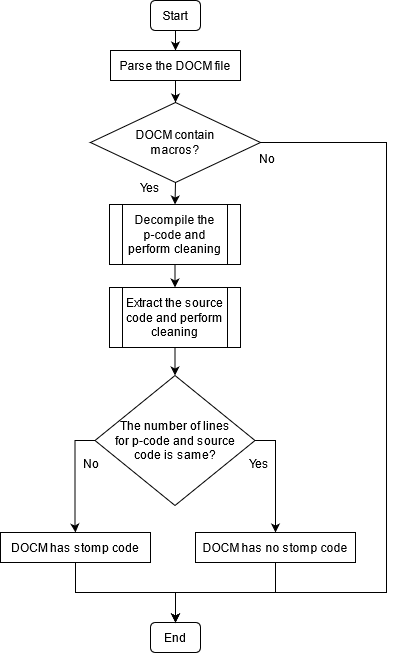

The diagram above was exported from draw.io. Its source (the exported page's mxGraphModel, read from the mxfile embedded in the PNG):
<mxGraphModel dx="1422" dy="773" grid="1" gridSize="10" guides="1" tooltips="1" connect="1" arrows="1" fold="1" page="1" pageScale="1" pageWidth="850" pageHeight="1100" math="0" shadow="0">
  <root>
    <mxCell id="0" />
    <mxCell id="1" parent="0" />
    <mxCell id="TOsaZO9dtMzFB1vz84z1-7" style="edgeStyle=orthogonalEdgeStyle;rounded=0;orthogonalLoop=1;jettySize=auto;html=1;exitX=0.5;exitY=1;exitDx=0;exitDy=0;entryX=0.5;entryY=0;entryDx=0;entryDy=0;" edge="1" parent="1" source="TOsaZO9dtMzFB1vz84z1-1" target="TOsaZO9dtMzFB1vz84z1-2">
      <mxGeometry relative="1" as="geometry" />
    </mxCell>
    <mxCell id="TOsaZO9dtMzFB1vz84z1-1" value="Start" style="rounded=1;whiteSpace=wrap;html=1;" vertex="1" parent="1">
      <mxGeometry x="384" y="58" width="50" height="30" as="geometry" />
    </mxCell>
    <mxCell id="TOsaZO9dtMzFB1vz84z1-8" style="edgeStyle=orthogonalEdgeStyle;rounded=0;orthogonalLoop=1;jettySize=auto;html=1;exitX=0.5;exitY=1;exitDx=0;exitDy=0;entryX=0.5;entryY=0;entryDx=0;entryDy=0;" edge="1" parent="1" source="TOsaZO9dtMzFB1vz84z1-2" target="TOsaZO9dtMzFB1vz84z1-4">
      <mxGeometry relative="1" as="geometry" />
    </mxCell>
    <mxCell id="TOsaZO9dtMzFB1vz84z1-2" value="Parse the DOCM file" style="rounded=0;whiteSpace=wrap;html=1;" vertex="1" parent="1">
      <mxGeometry x="344" y="108" width="130" height="30" as="geometry" />
    </mxCell>
    <mxCell id="TOsaZO9dtMzFB1vz84z1-17" style="edgeStyle=orthogonalEdgeStyle;rounded=0;orthogonalLoop=1;jettySize=auto;html=1;exitX=0.5;exitY=1;exitDx=0;exitDy=0;entryX=0.5;entryY=0;entryDx=0;entryDy=0;" edge="1" parent="1" source="TOsaZO9dtMzFB1vz84z1-4" target="TOsaZO9dtMzFB1vz84z1-13">
      <mxGeometry relative="1" as="geometry" />
    </mxCell>
    <mxCell id="TOsaZO9dtMzFB1vz84z1-37" style="edgeStyle=orthogonalEdgeStyle;rounded=0;orthogonalLoop=1;jettySize=auto;html=1;exitX=1;exitY=0.5;exitDx=0;exitDy=0;entryX=0.5;entryY=0;entryDx=0;entryDy=0;" edge="1" parent="1" source="TOsaZO9dtMzFB1vz84z1-4" target="TOsaZO9dtMzFB1vz84z1-9">
      <mxGeometry relative="1" as="geometry">
        <Array as="points">
          <mxPoint x="620" y="200" />
          <mxPoint x="620" y="650" />
          <mxPoint x="409" y="650" />
        </Array>
      </mxGeometry>
    </mxCell>
    <mxCell id="TOsaZO9dtMzFB1vz84z1-4" value="&lt;div&gt;DOCM contain&lt;/div&gt;&lt;div&gt;macros?&lt;/div&gt;" style="rhombus;whiteSpace=wrap;html=1;" vertex="1" parent="1">
      <mxGeometry x="324" y="160" width="170" height="80" as="geometry" />
    </mxCell>
    <mxCell id="TOsaZO9dtMzFB1vz84z1-9" value="End" style="rounded=1;whiteSpace=wrap;html=1;" vertex="1" parent="1">
      <mxGeometry x="384" y="680" width="50" height="30" as="geometry" />
    </mxCell>
    <mxCell id="TOsaZO9dtMzFB1vz84z1-11" value="No" style="text;html=1;strokeColor=none;fillColor=none;align=center;verticalAlign=middle;whiteSpace=wrap;rounded=0;" vertex="1" parent="1">
      <mxGeometry x="481" y="206" width="40" height="20" as="geometry" />
    </mxCell>
    <mxCell id="TOsaZO9dtMzFB1vz84z1-16" style="edgeStyle=orthogonalEdgeStyle;rounded=0;orthogonalLoop=1;jettySize=auto;html=1;exitX=0.5;exitY=1;exitDx=0;exitDy=0;entryX=0.5;entryY=0;entryDx=0;entryDy=0;" edge="1" parent="1" source="TOsaZO9dtMzFB1vz84z1-13" target="TOsaZO9dtMzFB1vz84z1-15">
      <mxGeometry relative="1" as="geometry" />
    </mxCell>
    <mxCell id="TOsaZO9dtMzFB1vz84z1-13" value="Decompile the p-code and perform cleaning" style="shape=process;whiteSpace=wrap;html=1;backgroundOutline=1;" vertex="1" parent="1">
      <mxGeometry x="343" y="262" width="131" height="60" as="geometry" />
    </mxCell>
    <mxCell id="TOsaZO9dtMzFB1vz84z1-20" style="edgeStyle=orthogonalEdgeStyle;rounded=0;orthogonalLoop=1;jettySize=auto;html=1;exitX=0.5;exitY=1;exitDx=0;exitDy=0;entryX=0.5;entryY=0;entryDx=0;entryDy=0;" edge="1" parent="1" source="TOsaZO9dtMzFB1vz84z1-15" target="TOsaZO9dtMzFB1vz84z1-18">
      <mxGeometry relative="1" as="geometry" />
    </mxCell>
    <mxCell id="TOsaZO9dtMzFB1vz84z1-15" value="Extract the source code and perform cleaning" style="shape=process;whiteSpace=wrap;html=1;backgroundOutline=1;" vertex="1" parent="1">
      <mxGeometry x="343" y="345" width="131" height="60" as="geometry" />
    </mxCell>
    <mxCell id="TOsaZO9dtMzFB1vz84z1-25" style="edgeStyle=orthogonalEdgeStyle;rounded=0;orthogonalLoop=1;jettySize=auto;html=1;exitX=0;exitY=0.5;exitDx=0;exitDy=0;entryX=0.5;entryY=0;entryDx=0;entryDy=0;" edge="1" parent="1" source="TOsaZO9dtMzFB1vz84z1-18" target="TOsaZO9dtMzFB1vz84z1-21">
      <mxGeometry relative="1" as="geometry" />
    </mxCell>
    <mxCell id="TOsaZO9dtMzFB1vz84z1-27" style="edgeStyle=orthogonalEdgeStyle;rounded=0;orthogonalLoop=1;jettySize=auto;html=1;exitX=1;exitY=0.5;exitDx=0;exitDy=0;entryX=0.5;entryY=0;entryDx=0;entryDy=0;" edge="1" parent="1" source="TOsaZO9dtMzFB1vz84z1-18" target="TOsaZO9dtMzFB1vz84z1-22">
      <mxGeometry relative="1" as="geometry" />
    </mxCell>
    <mxCell id="TOsaZO9dtMzFB1vz84z1-18" value="&lt;div&gt;The number of lines&lt;/div&gt;&lt;div&gt;for p-code and source &lt;br&gt;&lt;/div&gt;&lt;div&gt;code is same?&lt;br&gt; &lt;/div&gt;" style="rhombus;whiteSpace=wrap;html=1;" vertex="1" parent="1">
      <mxGeometry x="328.5" y="433" width="160" height="130" as="geometry" />
    </mxCell>
    <mxCell id="TOsaZO9dtMzFB1vz84z1-34" style="edgeStyle=orthogonalEdgeStyle;rounded=0;orthogonalLoop=1;jettySize=auto;html=1;exitX=0.5;exitY=1;exitDx=0;exitDy=0;" edge="1" parent="1" source="TOsaZO9dtMzFB1vz84z1-21" target="TOsaZO9dtMzFB1vz84z1-9">
      <mxGeometry relative="1" as="geometry" />
    </mxCell>
    <mxCell id="TOsaZO9dtMzFB1vz84z1-21" value="DOCM has stomp code" style="rounded=0;whiteSpace=wrap;html=1;" vertex="1" parent="1">
      <mxGeometry x="234" y="590" width="150" height="30" as="geometry" />
    </mxCell>
    <mxCell id="TOsaZO9dtMzFB1vz84z1-36" style="edgeStyle=orthogonalEdgeStyle;rounded=0;orthogonalLoop=1;jettySize=auto;html=1;exitX=0.5;exitY=1;exitDx=0;exitDy=0;entryX=0.5;entryY=0;entryDx=0;entryDy=0;" edge="1" parent="1" source="TOsaZO9dtMzFB1vz84z1-22" target="TOsaZO9dtMzFB1vz84z1-9">
      <mxGeometry relative="1" as="geometry" />
    </mxCell>
    <mxCell id="TOsaZO9dtMzFB1vz84z1-22" value="DOCM has no stomp code" style="rounded=0;whiteSpace=wrap;html=1;" vertex="1" parent="1">
      <mxGeometry x="429" y="590" width="160" height="30" as="geometry" />
    </mxCell>
    <mxCell id="TOsaZO9dtMzFB1vz84z1-28" value="Yes" style="text;html=1;strokeColor=none;fillColor=none;align=center;verticalAlign=middle;whiteSpace=wrap;rounded=0;" vertex="1" parent="1">
      <mxGeometry x="364" y="235" width="40" height="20" as="geometry" />
    </mxCell>
    <mxCell id="TOsaZO9dtMzFB1vz84z1-29" value="Yes" style="text;html=1;strokeColor=none;fillColor=none;align=center;verticalAlign=middle;whiteSpace=wrap;rounded=0;" vertex="1" parent="1">
      <mxGeometry x="472.5" y="511" width="40" height="20" as="geometry" />
    </mxCell>
    <mxCell id="TOsaZO9dtMzFB1vz84z1-30" value="No" style="text;html=1;strokeColor=none;fillColor=none;align=center;verticalAlign=middle;whiteSpace=wrap;rounded=0;" vertex="1" parent="1">
      <mxGeometry x="305" y="511" width="40" height="20" as="geometry" />
    </mxCell>
  </root>
</mxGraphModel>